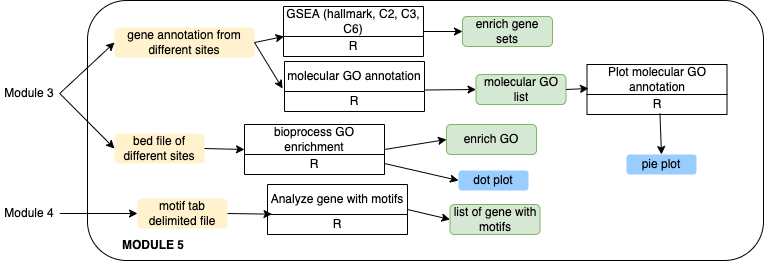

The diagram above was exported from draw.io. Its source (the exported page's mxGraphModel, read from the mxfile embedded in the PNG):
<mxGraphModel dx="2156" dy="1846" grid="1" gridSize="10" guides="1" tooltips="1" connect="1" arrows="1" fold="1" page="1" pageScale="1" pageWidth="850" pageHeight="1100" math="0" shadow="0">
  <root>
    <mxCell id="0" />
    <mxCell id="1" parent="0" />
    <mxCell id="2" value="" style="rounded=1;whiteSpace=wrap;html=1;align=center;fontStyle=0" vertex="1" parent="1">
      <mxGeometry x="74" y="1170" width="676" height="260" as="geometry" />
    </mxCell>
    <mxCell id="3" value="MODULE 5" style="text;html=1;strokeColor=none;fillColor=none;align=center;verticalAlign=middle;whiteSpace=wrap;rounded=0;fontStyle=1" vertex="1" parent="1">
      <mxGeometry x="100" y="1400" width="80" height="30" as="geometry" />
    </mxCell>
    <mxCell id="4" value="GSEA (hallmark, C2, C3, C6)" style="swimlane;childLayout=stackLayout;horizontal=1;startSize=30;horizontalStack=0;resizeParent=1;resizeParentMax=0;resizeLast=0;collapsible=1;marginBottom=0;whiteSpace=wrap;html=1;align=center;fontStyle=0" vertex="1" parent="1">
      <mxGeometry x="270" y="1176" width="140" height="50" as="geometry" />
    </mxCell>
    <mxCell id="5" value="R" style="text;strokeColor=none;fillColor=none;align=center;verticalAlign=middle;spacingLeft=4;spacingRight=4;overflow=hidden;points=[[0,0.5],[1,0.5]];portConstraint=eastwest;rotatable=0;whiteSpace=wrap;html=1;fontStyle=0" vertex="1" parent="4">
      <mxGeometry y="30" width="140" height="20" as="geometry" />
    </mxCell>
    <mxCell id="6" value="molecular GO annotation" style="swimlane;childLayout=stackLayout;horizontal=1;startSize=30;horizontalStack=0;resizeParent=1;resizeParentMax=0;resizeLast=0;collapsible=1;marginBottom=0;whiteSpace=wrap;html=1;align=center;fontStyle=0" vertex="1" parent="1">
      <mxGeometry x="271" y="1231" width="140" height="50" as="geometry" />
    </mxCell>
    <mxCell id="7" value="R" style="text;strokeColor=none;fillColor=none;align=center;verticalAlign=middle;spacingLeft=4;spacingRight=4;overflow=hidden;points=[[0,0.5],[1,0.5]];portConstraint=eastwest;rotatable=0;whiteSpace=wrap;html=1;fontStyle=0" vertex="1" parent="6">
      <mxGeometry y="30" width="140" height="20" as="geometry" />
    </mxCell>
    <mxCell id="8" value="bioprocess GO enrichment" style="swimlane;childLayout=stackLayout;horizontal=1;startSize=30;horizontalStack=0;resizeParent=1;resizeParentMax=0;resizeLast=0;collapsible=1;marginBottom=0;whiteSpace=wrap;html=1;align=center;fontStyle=0" vertex="1" parent="1">
      <mxGeometry x="231" y="1294" width="140" height="50" as="geometry" />
    </mxCell>
    <mxCell id="9" value="R" style="text;strokeColor=none;fillColor=none;align=center;verticalAlign=middle;spacingLeft=4;spacingRight=4;overflow=hidden;points=[[0,0.5],[1,0.5]];portConstraint=eastwest;rotatable=0;whiteSpace=wrap;html=1;fontStyle=0" vertex="1" parent="8">
      <mxGeometry y="30" width="140" height="20" as="geometry" />
    </mxCell>
    <mxCell id="10" value="Analyze gene with motifs" style="swimlane;childLayout=stackLayout;horizontal=1;startSize=30;horizontalStack=0;resizeParent=1;resizeParentMax=0;resizeLast=0;collapsible=1;marginBottom=0;whiteSpace=wrap;html=1;align=center;fontStyle=0" vertex="1" parent="1">
      <mxGeometry x="254" y="1354" width="140" height="50" as="geometry" />
    </mxCell>
    <mxCell id="11" value="R" style="text;strokeColor=none;fillColor=none;align=center;verticalAlign=middle;spacingLeft=4;spacingRight=4;overflow=hidden;points=[[0,0.5],[1,0.5]];portConstraint=eastwest;rotatable=0;whiteSpace=wrap;html=1;fontStyle=0" vertex="1" parent="10">
      <mxGeometry y="30" width="140" height="20" as="geometry" />
    </mxCell>
    <mxCell id="12" value="motif tab delimited file" style="rounded=1;whiteSpace=wrap;html=1;fillColor=#fff2cc;strokeColor=none;align=center;fontStyle=0" vertex="1" parent="1">
      <mxGeometry x="124" y="1368" width="90" height="30" as="geometry" />
    </mxCell>
    <mxCell id="13" value="Module 4" style="text;html=1;strokeColor=none;fillColor=none;align=center;verticalAlign=middle;whiteSpace=wrap;rounded=0;fontStyle=0" vertex="1" parent="1">
      <mxGeometry x="-13.75" y="1368" width="60" height="30" as="geometry" />
    </mxCell>
    <mxCell id="14" value="" style="endArrow=classic;html=1;rounded=0;exitX=1;exitY=0.5;exitDx=0;exitDy=0;entryX=0;entryY=0.5;entryDx=0;entryDy=0;" edge="1" source="13" target="12" parent="1">
      <mxGeometry width="50" height="50" relative="1" as="geometry">
        <mxPoint x="54" y="1368" as="sourcePoint" />
        <mxPoint x="104" y="1318" as="targetPoint" />
      </mxGeometry>
    </mxCell>
    <mxCell id="15" value="" style="endArrow=classic;html=1;rounded=0;exitX=1;exitY=0.5;exitDx=0;exitDy=0;entryX=0.032;entryY=-0.017;entryDx=0;entryDy=0;entryPerimeter=0;" edge="1" source="12" target="11" parent="1">
      <mxGeometry width="50" height="50" relative="1" as="geometry">
        <mxPoint x="94" y="1393" as="sourcePoint" />
        <mxPoint x="254" y="1388" as="targetPoint" />
      </mxGeometry>
    </mxCell>
    <mxCell id="16" value="gene annotation from different sites" style="rounded=1;whiteSpace=wrap;html=1;fillColor=#fff2cc;strokeColor=none;align=center;fontStyle=0" vertex="1" parent="1">
      <mxGeometry x="101" y="1197" width="140" height="30" as="geometry" />
    </mxCell>
    <mxCell id="17" value="Module 3" style="text;html=1;strokeColor=none;fillColor=none;align=center;verticalAlign=middle;whiteSpace=wrap;rounded=0;fontStyle=0" vertex="1" parent="1">
      <mxGeometry x="-13.75" y="1248" width="60" height="30" as="geometry" />
    </mxCell>
    <mxCell id="18" value="" style="endArrow=classic;html=1;rounded=0;exitX=1;exitY=0.5;exitDx=0;exitDy=0;entryX=0;entryY=0.5;entryDx=0;entryDy=0;" edge="1" source="17" target="16" parent="1">
      <mxGeometry width="50" height="50" relative="1" as="geometry">
        <mxPoint x="65" y="1375" as="sourcePoint" />
        <mxPoint x="105" y="1375" as="targetPoint" />
      </mxGeometry>
    </mxCell>
    <mxCell id="19" value="" style="endArrow=classic;html=1;rounded=0;exitX=1;exitY=0.5;exitDx=0;exitDy=0;entryX=-0.014;entryY=-0.15;entryDx=0;entryDy=0;entryPerimeter=0;" edge="1" source="16" target="7" parent="1">
      <mxGeometry width="50" height="50" relative="1" as="geometry">
        <mxPoint x="303.5" y="1220" as="sourcePoint" />
        <mxPoint x="353.5" y="1170" as="targetPoint" />
      </mxGeometry>
    </mxCell>
    <mxCell id="20" value="" style="endArrow=classic;html=1;rounded=0;exitX=0.996;exitY=-0.25;exitDx=0;exitDy=0;exitPerimeter=0;entryX=0;entryY=0.5;entryDx=0;entryDy=0;" edge="1" source="5" target="36" parent="1">
      <mxGeometry width="50" height="50" relative="1" as="geometry">
        <mxPoint x="550" y="1066" as="sourcePoint" />
        <mxPoint x="600" y="1016" as="targetPoint" />
      </mxGeometry>
    </mxCell>
    <mxCell id="21" value="bed file of different sites" style="rounded=1;whiteSpace=wrap;html=1;fillColor=#fff2cc;strokeColor=none;align=center;fontStyle=0" vertex="1" parent="1">
      <mxGeometry x="101" y="1303" width="90" height="30" as="geometry" />
    </mxCell>
    <mxCell id="22" value="" style="endArrow=classic;html=1;rounded=0;entryX=0;entryY=0.5;entryDx=0;entryDy=0;align=center;fontStyle=0;exitX=1;exitY=0.5;exitDx=0;exitDy=0;" edge="1" source="21" target="8" parent="1">
      <mxGeometry width="50" height="50" relative="1" as="geometry">
        <mxPoint x="201" y="1309" as="sourcePoint" />
        <mxPoint x="255" y="1321" as="targetPoint" />
      </mxGeometry>
    </mxCell>
    <mxCell id="23" value="" style="endArrow=classic;html=1;rounded=0;entryX=0;entryY=0.5;entryDx=0;entryDy=0;exitX=1;exitY=0.5;exitDx=0;exitDy=0;" edge="1" source="17" target="21" parent="1">
      <mxGeometry width="50" height="50" relative="1" as="geometry">
        <mxPoint x="146.28571428571422" y="1283" as="sourcePoint" />
        <mxPoint x="-108" y="1319" as="targetPoint" />
      </mxGeometry>
    </mxCell>
    <mxCell id="24" value="enrich GO" style="rounded=1;whiteSpace=wrap;html=1;fillColor=#d5e8d4;strokeColor=#82b366;align=center;fontStyle=0" vertex="1" parent="1">
      <mxGeometry x="433" y="1294" width="90" height="30" as="geometry" />
    </mxCell>
    <mxCell id="25" value="" style="endArrow=classic;html=1;rounded=0;exitX=1;exitY=0.5;exitDx=0;exitDy=0;entryX=0;entryY=0.5;entryDx=0;entryDy=0;" edge="1" source="8" target="24" parent="1">
      <mxGeometry width="50" height="50" relative="1" as="geometry">
        <mxPoint x="372" y="1297.5" as="sourcePoint" />
        <mxPoint x="392" y="1297.5" as="targetPoint" />
      </mxGeometry>
    </mxCell>
    <mxCell id="26" value="molecular GO list" style="rounded=1;whiteSpace=wrap;html=1;fillColor=#d5e8d4;strokeColor=#82b366;align=center;fontStyle=0" vertex="1" parent="1">
      <mxGeometry x="462.5" y="1244" width="90" height="30" as="geometry" />
    </mxCell>
    <mxCell id="27" value="" style="endArrow=classic;html=1;rounded=0;entryX=0;entryY=0.5;entryDx=0;entryDy=0;align=center;fontStyle=0;exitX=1.004;exitY=-0.075;exitDx=0;exitDy=0;exitPerimeter=0;" edge="1" source="7" target="26" parent="1">
      <mxGeometry width="50" height="50" relative="1" as="geometry">
        <mxPoint x="591" y="1147" as="sourcePoint" />
        <mxPoint x="631" y="1148" as="targetPoint" />
      </mxGeometry>
    </mxCell>
    <mxCell id="28" value="Plot molecular GO annotation" style="swimlane;childLayout=stackLayout;horizontal=1;startSize=30;horizontalStack=0;resizeParent=1;resizeParentMax=0;resizeLast=0;collapsible=1;marginBottom=0;whiteSpace=wrap;html=1;align=center;fontStyle=0" vertex="1" parent="1">
      <mxGeometry x="573.5" y="1234" width="140" height="50" as="geometry" />
    </mxCell>
    <mxCell id="29" value="R" style="text;strokeColor=none;fillColor=none;align=center;verticalAlign=middle;spacingLeft=4;spacingRight=4;overflow=hidden;points=[[0,0.5],[1,0.5]];portConstraint=eastwest;rotatable=0;whiteSpace=wrap;html=1;fontStyle=0" vertex="1" parent="28">
      <mxGeometry y="30" width="140" height="20" as="geometry" />
    </mxCell>
    <mxCell id="30" value="" style="endArrow=classic;html=1;rounded=0;entryX=0.011;entryY=-0.3;entryDx=0;entryDy=0;align=center;fontStyle=0;exitX=1;exitY=0.5;exitDx=0;exitDy=0;entryPerimeter=0;" edge="1" source="26" target="29" parent="1">
      <mxGeometry width="50" height="50" relative="1" as="geometry">
        <mxPoint x="597" y="1221" as="sourcePoint" />
        <mxPoint x="664.5" y="1257" as="targetPoint" />
      </mxGeometry>
    </mxCell>
    <mxCell id="31" value="pie plot" style="rounded=1;whiteSpace=wrap;html=1;fillColor=#99CCFF;strokeColor=none;align=center;fontStyle=0" vertex="1" parent="1">
      <mxGeometry x="613" y="1324" width="70" height="20" as="geometry" />
    </mxCell>
    <mxCell id="32" value="dot plot" style="rounded=1;whiteSpace=wrap;html=1;fillColor=#99CCFF;strokeColor=none;align=center;fontStyle=0" vertex="1" parent="1">
      <mxGeometry x="445" y="1340" width="70" height="20" as="geometry" />
    </mxCell>
    <mxCell id="33" value="" style="endArrow=classic;html=1;rounded=0;entryX=0;entryY=0.5;entryDx=0;entryDy=0;" edge="1" target="32" parent="1">
      <mxGeometry width="50" height="50" relative="1" as="geometry">
        <mxPoint x="371" y="1333" as="sourcePoint" />
        <mxPoint x="211" y="1193" as="targetPoint" />
      </mxGeometry>
    </mxCell>
    <mxCell id="34" value="" style="endArrow=classic;html=1;rounded=0;entryX=0.5;entryY=0;entryDx=0;entryDy=0;align=center;fontStyle=0;exitX=0.521;exitY=0.95;exitDx=0;exitDy=0;exitPerimeter=0;" edge="1" source="29" target="31" parent="1">
      <mxGeometry width="50" height="50" relative="1" as="geometry">
        <mxPoint x="715.5" y="1259" as="sourcePoint" />
        <mxPoint x="654" y="1244" as="targetPoint" />
      </mxGeometry>
    </mxCell>
    <mxCell id="35" value="" style="endArrow=classic;html=1;rounded=0;entryX=0.004;entryY=0;entryDx=0;entryDy=0;entryPerimeter=0;exitX=1;exitY=0.5;exitDx=0;exitDy=0;" edge="1" source="16" target="5" parent="1">
      <mxGeometry width="50" height="50" relative="1" as="geometry">
        <mxPoint x="240" y="1200" as="sourcePoint" />
        <mxPoint x="515" y="1191" as="targetPoint" />
      </mxGeometry>
    </mxCell>
    <mxCell id="36" value="enrich gene sets" style="rounded=1;whiteSpace=wrap;html=1;fillColor=#d5e8d4;strokeColor=#82b366;align=center;fontStyle=0" vertex="1" parent="1">
      <mxGeometry x="449" y="1186" width="90" height="30" as="geometry" />
    </mxCell>
    <mxCell id="37" value="list of gene with motifs" style="rounded=1;whiteSpace=wrap;html=1;fillColor=#d5e8d4;strokeColor=#82b366;align=center;fontStyle=0" vertex="1" parent="1">
      <mxGeometry x="436.5" y="1374" width="90" height="30" as="geometry" />
    </mxCell>
    <mxCell id="38" value="" style="endArrow=classic;html=1;rounded=0;exitX=1;exitY=0.5;exitDx=0;exitDy=0;entryX=0;entryY=0.5;entryDx=0;entryDy=0;" edge="1" source="10" target="37" parent="1">
      <mxGeometry width="50" height="50" relative="1" as="geometry">
        <mxPoint x="570" y="1220" as="sourcePoint" />
        <mxPoint x="620" y="1170" as="targetPoint" />
      </mxGeometry>
    </mxCell>
  </root>
</mxGraphModel>